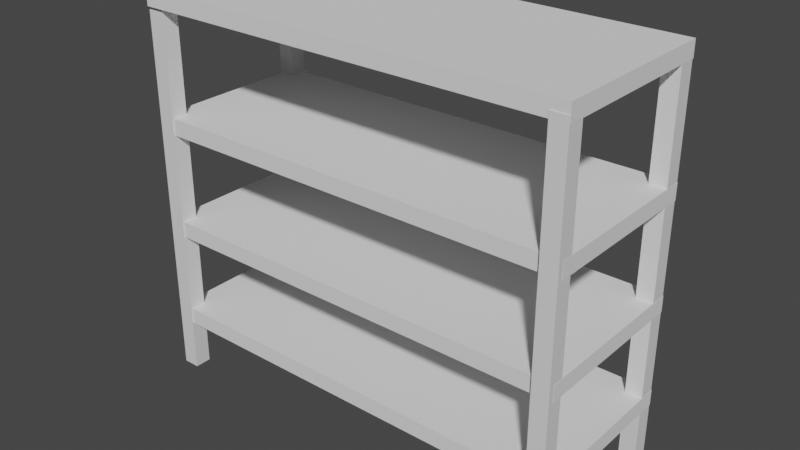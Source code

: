 # Source: shelf.blend  (saved by Blender 2.82.7; exported with 4.5.12 LTS)
import bpy
from mathutils import Matrix  # noqa: F401  (used for matrix-valued properties, if any)

bpy.ops.wm.read_factory_settings(use_empty=True)
scene = bpy.context.scene
scene.name = 'Scene'

# ---- materials (node trees are filled in below, after node groups)
mat_material = bpy.data.materials.new('Material')
mat_material.alpha_threshold = 0.0
mat_material.use_transparent_shadow = False
mat_material.line_color = (0.0, 0.0, 0.0, 1.0)

# ---- material node trees
mat_material.use_nodes = True; mat_material.node_tree.nodes.clear()
_N = mat_material.node_tree.nodes; _L = mat_material.node_tree.links
n0 = _N.new('ShaderNodeOutputMaterial'); n0.name = 'Material Output'; n0.location = (300, 300)
n1 = _N.new('ShaderNodeBsdfPrincipled'); n1.name = 'Principled BSDF'; n1.location = (10, 300)
n1.distribution = 'GGX'
n1.subsurface_method = 'BURLEY'
n1.inputs[2].default_value = 0.4
n1.inputs[3].default_value = 1.45
n1.inputs[27].default_value = (0.0, 0.0, 0.0, 1.0)
n1.inputs[28].default_value = 1.0
_L.new(n1.outputs[0], n0.inputs[0])
n0.is_active_output = True

# ---- world
world_world = bpy.data.worlds.new('World'); scene.world = world_world
world_world.use_nodes = True; world_world.node_tree.nodes.clear()
_N = world_world.node_tree.nodes; _L = world_world.node_tree.links
n0 = _N.new('ShaderNodeOutputWorld'); n0.name = 'World Output'; n0.location = (300, 300)
n1 = _N.new('ShaderNodeBackground'); n1.name = 'Background'; n1.location = (10, 300)
n1.inputs[0].default_value = (0.05088, 0.05088, 0.05088, 1.0)
_L.new(n1.outputs[0], n0.inputs[0])
n0.is_active_output = True
world_world.color = (0.05088, 0.05088, 0.05088)
world_world.use_sun_shadow = False
world_world.sun_shadow_jitter_overblur = 0.0

# ---- meshes
me_cube = bpy.data.meshes.new('Cube')
me_cube.from_pydata([(1.0, 1.0, 1.0), (1.0, 1.0, -1.0), (1.0, -1.0, 1.0), (1.0, -1.0, -1.0), (-1.0, 1.0, 1.0), (-1.0, 1.0, -1.0), (-1.0, -1.0, 1.0), (-1.0, -1.0, -1.0)], [], [(0, 4, 6, 2), (3, 2, 6, 7), (7, 6, 4, 5), (5, 1, 3, 7), (1, 0, 2, 3), (5, 4, 0, 1)])
_uv = me_cube.uv_layers.new(name='UVMap')
_uv.uv.foreach_set('vector', [0.625, 0.5, 0.875, 0.5, 0.875, 0.75, 0.625, 0.75, 0.375, 0.75, 0.625, 0.75, 0.625, 1.0, 0.375, 1.0, 0.375, 0.0, 0.625, 0.0, 0.625, 0.25, 0.375, 0.25, 0.125, 0.5, 0.375, 0.5, 0.375, 0.75, 0.125, 0.75, 0.375, 0.5, 0.625, 0.5, 0.625, 0.75, 0.375, 0.75, 0.375, 0.25, 0.625, 0.25, 0.625, 0.5, 0.375, 0.5])
me_cube.materials.append(mat_material)
me_cube.use_remesh_preserve_volume = False
me_cube.use_remesh_preserve_attributes = False
me_cube.use_mirror_vertex_groups = False
me_cube.update()
me_cube_002 = bpy.data.meshes.new('Cube.002')
me_cube_002.from_pydata([(1.0, 1.0, 1.0), (1.0, 1.0, -1.0), (1.0, -1.0, 1.0), (1.0, -1.0, -1.0), (-1.0, 1.0, 1.0), (-1.0, 1.0, -1.0), (-1.0, -1.0, 1.0), (-1.0, -1.0, -1.0)], [], [(0, 4, 6, 2), (3, 2, 6, 7), (7, 6, 4, 5), (5, 1, 3, 7), (1, 0, 2, 3), (5, 4, 0, 1)])
_uv = me_cube_002.uv_layers.new(name='UVMap')
_uv.uv.foreach_set('vector', [0.625, 0.5, 0.875, 0.5, 0.875, 0.75, 0.625, 0.75, 0.375, 0.75, 0.625, 0.75, 0.625, 1.0, 0.375, 1.0, 0.375, 0.0, 0.625, 0.0, 0.625, 0.25, 0.375, 0.25, 0.125, 0.5, 0.375, 0.5, 0.375, 0.75, 0.125, 0.75, 0.375, 0.5, 0.625, 0.5, 0.625, 0.75, 0.375, 0.75, 0.375, 0.25, 0.625, 0.25, 0.625, 0.5, 0.375, 0.5])
me_cube_002.materials.append(mat_material)
me_cube_002.use_remesh_preserve_volume = False
me_cube_002.use_remesh_preserve_attributes = False
me_cube_002.use_mirror_vertex_groups = False
me_cube_002.update()
me_cube_003 = bpy.data.meshes.new('Cube.003')
me_cube_003.from_pydata([(1.0, 1.0, 1.0), (1.0, 1.0, -1.0), (1.0, -1.0, 1.0), (1.0, -1.0, -1.0), (-1.0, 1.0, 1.0), (-1.0, 1.0, -1.0), (-1.0, -1.0, 1.0), (-1.0, -1.0, -1.0)], [], [(0, 4, 6, 2), (3, 2, 6, 7), (7, 6, 4, 5), (5, 1, 3, 7), (1, 0, 2, 3), (5, 4, 0, 1)])
_uv = me_cube_003.uv_layers.new(name='UVMap')
_uv.uv.foreach_set('vector', [0.625, 0.5, 0.875, 0.5, 0.875, 0.75, 0.625, 0.75, 0.375, 0.75, 0.625, 0.75, 0.625, 1.0, 0.375, 1.0, 0.375, 0.0, 0.625, 0.0, 0.625, 0.25, 0.375, 0.25, 0.125, 0.5, 0.375, 0.5, 0.375, 0.75, 0.125, 0.75, 0.375, 0.5, 0.625, 0.5, 0.625, 0.75, 0.375, 0.75, 0.375, 0.25, 0.625, 0.25, 0.625, 0.5, 0.375, 0.5])
me_cube_003.materials.append(mat_material)
me_cube_003.use_remesh_preserve_volume = False
me_cube_003.use_remesh_preserve_attributes = False
me_cube_003.use_mirror_vertex_groups = False
me_cube_003.update()
me_cube_004 = bpy.data.meshes.new('Cube.004')
me_cube_004.from_pydata([(1.0, 1.0, 1.0), (1.0, 1.0, -1.0), (1.0, -1.0, 1.0), (1.0, -1.0, -1.0), (-1.0, 1.0, 1.0), (-1.0, 1.0, -1.0), (-1.0, -1.0, 1.0), (-1.0, -1.0, -1.0)], [], [(0, 4, 6, 2), (3, 2, 6, 7), (7, 6, 4, 5), (5, 1, 3, 7), (1, 0, 2, 3), (5, 4, 0, 1)])
_uv = me_cube_004.uv_layers.new(name='UVMap')
_uv.uv.foreach_set('vector', [0.625, 0.5, 0.875, 0.5, 0.875, 0.75, 0.625, 0.75, 0.375, 0.75, 0.625, 0.75, 0.625, 1.0, 0.375, 1.0, 0.375, 0.0, 0.625, 0.0, 0.625, 0.25, 0.375, 0.25, 0.125, 0.5, 0.375, 0.5, 0.375, 0.75, 0.125, 0.75, 0.375, 0.5, 0.625, 0.5, 0.625, 0.75, 0.375, 0.75, 0.375, 0.25, 0.625, 0.25, 0.625, 0.5, 0.375, 0.5])
me_cube_004.materials.append(mat_material)
me_cube_004.use_remesh_preserve_volume = False
me_cube_004.use_remesh_preserve_attributes = False
me_cube_004.use_mirror_vertex_groups = False
me_cube_004.update()
me_cube_005 = bpy.data.meshes.new('Cube.005')
me_cube_005.from_pydata([(-1.0, -1.0, -1.0), (-1.0, -1.0, 1.0), (-1.0, 1.0, -1.0), (-1.0, 1.0, 1.0), (1.0, -1.0, -1.0), (1.0, -1.0, 1.0), (1.0, 1.0, -1.0), (1.0, 1.0, 1.0)], [], [(0, 1, 3, 2), (2, 3, 7, 6), (6, 7, 5, 4), (4, 5, 1, 0), (2, 6, 4, 0), (7, 3, 1, 5)])
_uv = me_cube_005.uv_layers.new(name='UVMap')
_uv.uv.foreach_set('vector', [0.375, 0.0, 0.625, 0.0, 0.625, 0.25, 0.375, 0.25, 0.375, 0.25, 0.625, 0.25, 0.625, 0.5, 0.375, 0.5, 0.375, 0.5, 0.625, 0.5, 0.625, 0.75, 0.375, 0.75, 0.375, 0.75, 0.625, 0.75, 0.625, 1.0, 0.375, 1.0, 0.125, 0.5, 0.375, 0.5, 0.375, 0.75, 0.125, 0.75, 0.625, 0.5, 0.875, 0.5, 0.875, 0.75, 0.625, 0.75])
me_cube_005.use_remesh_fix_poles = True
me_cube_005.use_remesh_preserve_attributes = False
me_cube_005.use_mirror_vertex_groups = False
me_cube_005.update()
me_cube_006 = bpy.data.meshes.new('Cube.006')
me_cube_006.from_pydata([(-1.0, -1.0, -1.0), (-1.0, -1.0, 1.0), (-1.0, 1.0, -1.0), (-1.0, 1.0, 1.0), (1.0, -1.0, -1.0), (1.0, -1.0, 1.0), (1.0, 1.0, -1.0), (1.0, 1.0, 1.0)], [], [(0, 1, 3, 2), (2, 3, 7, 6), (6, 7, 5, 4), (4, 5, 1, 0), (2, 6, 4, 0), (7, 3, 1, 5)])
_uv = me_cube_006.uv_layers.new(name='UVMap')
_uv.uv.foreach_set('vector', [0.375, 0.0, 0.625, 0.0, 0.625, 0.25, 0.375, 0.25, 0.375, 0.25, 0.625, 0.25, 0.625, 0.5, 0.375, 0.5, 0.375, 0.5, 0.625, 0.5, 0.625, 0.75, 0.375, 0.75, 0.375, 0.75, 0.625, 0.75, 0.625, 1.0, 0.375, 1.0, 0.125, 0.5, 0.375, 0.5, 0.375, 0.75, 0.125, 0.75, 0.625, 0.5, 0.875, 0.5, 0.875, 0.75, 0.625, 0.75])
me_cube_006.use_remesh_fix_poles = True
me_cube_006.use_remesh_preserve_attributes = False
me_cube_006.use_mirror_vertex_groups = False
me_cube_006.update()
me_cube_007 = bpy.data.meshes.new('Cube.007')
me_cube_007.from_pydata([(-1.0, -1.0, -1.0), (-1.0, -1.0, 1.0), (-1.0, 1.0, -1.0), (-1.0, 1.0, 1.0), (1.0, -1.0, -1.0), (1.0, -1.0, 1.0), (1.0, 1.0, -1.0), (1.0, 1.0, 1.0)], [], [(0, 1, 3, 2), (2, 3, 7, 6), (6, 7, 5, 4), (4, 5, 1, 0), (2, 6, 4, 0), (7, 3, 1, 5)])
_uv = me_cube_007.uv_layers.new(name='UVMap')
_uv.uv.foreach_set('vector', [0.375, 0.0, 0.625, 0.0, 0.625, 0.25, 0.375, 0.25, 0.375, 0.25, 0.625, 0.25, 0.625, 0.5, 0.375, 0.5, 0.375, 0.5, 0.625, 0.5, 0.625, 0.75, 0.375, 0.75, 0.375, 0.75, 0.625, 0.75, 0.625, 1.0, 0.375, 1.0, 0.125, 0.5, 0.375, 0.5, 0.375, 0.75, 0.125, 0.75, 0.625, 0.5, 0.875, 0.5, 0.875, 0.75, 0.625, 0.75])
me_cube_007.use_remesh_fix_poles = True
me_cube_007.use_remesh_preserve_attributes = False
me_cube_007.use_mirror_vertex_groups = False
me_cube_007.update()
me_cube_008 = bpy.data.meshes.new('Cube.008')
me_cube_008.from_pydata([(-1.0, -1.0, -1.0), (-1.0, -1.0, 1.0), (-1.0, 1.0, -1.0), (-1.0, 1.0, 1.0), (1.0, -1.0, -1.0), (1.0, -1.0, 1.0), (1.0, 1.0, -1.0), (1.0, 1.0, 1.0)], [], [(0, 1, 3, 2), (2, 3, 7, 6), (6, 7, 5, 4), (4, 5, 1, 0), (2, 6, 4, 0), (7, 3, 1, 5)])
_uv = me_cube_008.uv_layers.new(name='UVMap')
_uv.uv.foreach_set('vector', [0.375, 0.0, 0.625, 0.0, 0.625, 0.25, 0.375, 0.25, 0.375, 0.25, 0.625, 0.25, 0.625, 0.5, 0.375, 0.5, 0.375, 0.5, 0.625, 0.5, 0.625, 0.75, 0.375, 0.75, 0.375, 0.75, 0.625, 0.75, 0.625, 1.0, 0.375, 1.0, 0.125, 0.5, 0.375, 0.5, 0.375, 0.75, 0.125, 0.75, 0.625, 0.5, 0.875, 0.5, 0.875, 0.75, 0.625, 0.75])
me_cube_008.use_remesh_fix_poles = True
me_cube_008.use_remesh_preserve_attributes = False
me_cube_008.use_mirror_vertex_groups = False
me_cube_008.update()

# ---- objects
ob_cube = bpy.data.objects.new('Cube', me_cube)
ob_cube_001 = bpy.data.objects.new('Cube.001', me_cube_002)
ob_cube_002 = bpy.data.objects.new('Cube.002', me_cube_003)
ob_cube_003 = bpy.data.objects.new('Cube.003', me_cube_004)
ob_cube_004 = bpy.data.objects.new('Cube.004', me_cube_005)
ob_cube_005 = bpy.data.objects.new('Cube.005', me_cube_006)
ob_cube_006 = bpy.data.objects.new('Cube.006', me_cube_007)
ob_cube_007 = bpy.data.objects.new('Cube.007', me_cube_008)

# ---- transforms, parenting, visibility, modifiers, constraints
ob_cube.location = (-10.06, 3.55, 7.677)
ob_cube.scale = (0.3994, 0.3994, 9.147)
ob_cube.lock_rotations_4d = False
ob_cube.empty_display_type = 'ARROWS'
ob_cube.lineart.crease_threshold = 0.0
ob_cube_001.location = (9.974, 3.496, 7.677)
ob_cube_001.scale = (0.3994, 0.3994, 9.147)
ob_cube_001.lock_rotations_4d = False
ob_cube_001.empty_display_type = 'ARROWS'
ob_cube_001.lineart.crease_threshold = 0.0
ob_cube_002.location = (9.974, -4.074, 7.677)
ob_cube_002.scale = (0.3994, 0.3994, 9.147)
ob_cube_002.lock_rotations_4d = False
ob_cube_002.empty_display_type = 'ARROWS'
ob_cube_002.lineart.crease_threshold = 0.0
ob_cube_003.location = (-10.1, -3.867, 7.677)
ob_cube_003.scale = (0.3994, 0.3994, 9.147)
ob_cube_003.lock_rotations_4d = False
ob_cube_003.empty_display_type = 'ARROWS'
ob_cube_003.lineart.crease_threshold = 0.0
ob_cube_004.location = (0.0, -0.2513, 16.9)
ob_cube_004.scale = (10.38, 4.193, 0.3907)
ob_cube_004.lineart.crease_threshold = 0.0
ob_cube_005.location = (0.0, -0.1393, 11.14)
ob_cube_005.scale = (10.38, 4.07, 0.3907)
ob_cube_005.lineart.crease_threshold = 0.0
ob_cube_006.location = (0.0, -0.1393, 6.07)
ob_cube_006.scale = (10.38, 4.07, 0.3907)
ob_cube_006.lineart.crease_threshold = 0.0
ob_cube_007.location = (0.0, -0.1393, 1.417)
ob_cube_007.scale = (10.38, 4.07, 0.3907)
ob_cube_007.lineart.crease_threshold = 0.0

# ---- collection membership
scene.collection.objects.link(ob_cube)
scene.collection.objects.link(ob_cube_001)
scene.collection.objects.link(ob_cube_002)
scene.collection.objects.link(ob_cube_003)
scene.collection.objects.link(ob_cube_004)
scene.collection.objects.link(ob_cube_005)
scene.collection.objects.link(ob_cube_006)
scene.collection.objects.link(ob_cube_007)

# ---- scene / render settings (as saved in the file)
scene.frame_start = 1; scene.frame_end = 250; scene.frame_set(1)
scene.render.engine = 'BLENDER_EEVEE_NEXT'
scene.cycles.use_denoising = False
scene.cycles.samples = 128
scene.cycles.sampling_pattern = 'TABULATED_SOBOL'
scene.cycles.use_adaptive_sampling = False
scene.cycles.use_light_tree = False
scene.view_settings.view_transform = 'Filmic'
bpy.context.view_layer.update()

# ---- added for rendering (the .blend has no active camera and no usable light): camera, sun
cam_auto = bpy.data.cameras.new('AutoCamera')
cam_auto.lens = 50.0
cam_auto.sensor_width = 36.0
cam_auto.clip_end = 1000.0
ob_auto_camera = bpy.data.objects.new('AutoCamera', cam_auto)
scene.collection.objects.link(ob_auto_camera)
ob_auto_camera.location = (27.051, -32.7985, 29.5999)
ob_auto_camera.rotation_euler = (1.09748, -7.21219e-08, 0.694738)
scene.camera = ob_auto_camera
light_auto_sun = bpy.data.lights.new('AutoSun', 'SUN')
light_auto_sun.energy = 3.0
light_auto_sun.angle = 0.0523599
ob_auto_sun = bpy.data.objects.new('AutoSun', light_auto_sun)
scene.collection.objects.link(ob_auto_sun)
ob_auto_sun.rotation_euler = (0.872665, 0.174533, 0.523599)
bpy.context.view_layer.update()
